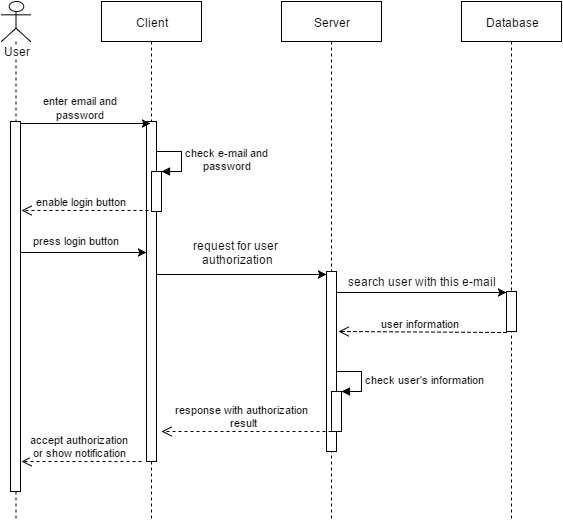

The diagram above was exported from draw.io. Its source (the exported page's mxGraphModel, read from the mxfile embedded in the PNG):
<mxGraphModel dx="1046" dy="505" grid="1" gridSize="10" guides="1" tooltips="1" connect="1" arrows="1" fold="1" page="1" pageScale="1" pageWidth="826" pageHeight="1169" background="#ffffff" math="0" shadow="0">
  <root>
    <mxCell id="0" />
    <mxCell id="1" parent="0" />
    <mxCell id="2" value="User" style="shape=umlLifeline;participant=umlActor;perimeter=lifelinePerimeter;whiteSpace=wrap;html=1;container=1;collapsible=0;recursiveResize=0;verticalAlign=top;spacingTop=36;labelBackgroundColor=#ffffff;outlineConnect=0;" parent="1" vertex="1">
      <mxGeometry x="110" y="40" width="29" height="520" as="geometry" />
    </mxCell>
    <mxCell id="7" value="" style="html=1;points=[];perimeter=orthogonalPerimeter;" parent="2" vertex="1">
      <mxGeometry x="9" y="120" width="10" height="370" as="geometry" />
    </mxCell>
    <mxCell id="4" value="Client" style="shape=umlLifeline;perimeter=lifelinePerimeter;whiteSpace=wrap;html=1;container=1;collapsible=0;recursiveResize=0;outlineConnect=0;" parent="1" vertex="1">
      <mxGeometry x="210" y="40" width="100" height="520" as="geometry" />
    </mxCell>
    <mxCell id="8" value="" style="html=1;points=[];perimeter=orthogonalPerimeter;" parent="4" vertex="1">
      <mxGeometry x="45" y="120" width="10" height="340" as="geometry" />
    </mxCell>
    <mxCell id="12" value="" style="html=1;points=[];perimeter=orthogonalPerimeter;" parent="4" vertex="1">
      <mxGeometry x="50" y="170" width="10" height="40" as="geometry" />
    </mxCell>
    <mxCell id="13" value="check e-mail and&lt;div style=&quot;text-align: center&quot;&gt;password&lt;/div&gt;" style="edgeStyle=orthogonalEdgeStyle;html=1;align=left;spacingLeft=2;endArrow=block;rounded=0;entryX=1;entryY=0;" parent="4" target="12" edge="1">
      <mxGeometry relative="1" as="geometry">
        <mxPoint x="55" y="150" as="sourcePoint" />
        <Array as="points">
          <mxPoint x="80" y="150" />
        </Array>
      </mxGeometry>
    </mxCell>
    <mxCell id="5" value="Server" style="html=1;points=[];perimeter=orthogonalPerimeter;shape=umlLifeline;participant=label;fontFamily=Helvetica;fontSize=12;fontColor=#000000;align=center;strokeColor=#000000;fillColor=#ffffff;" parent="1" vertex="1">
      <mxGeometry x="390" y="40" width="100" height="520" as="geometry" />
    </mxCell>
    <mxCell id="6" value="Database" style="shape=umlLifeline;perimeter=lifelinePerimeter;whiteSpace=wrap;html=1;container=1;collapsible=0;recursiveResize=0;outlineConnect=0;" parent="1" vertex="1">
      <mxGeometry x="570" y="40" width="100" height="520" as="geometry" />
    </mxCell>
    <mxCell id="23" value="" style="html=1;points=[];perimeter=orthogonalPerimeter;" parent="6" vertex="1">
      <mxGeometry x="45" y="290" width="10" height="40" as="geometry" />
    </mxCell>
    <mxCell id="9" value="" style="edgeStyle=none;rounded=0;html=1;jettySize=auto;orthogonalLoop=1;exitX=0.98;exitY=0.005;exitPerimeter=0;entryX=0.38;entryY=0.006;entryPerimeter=0;" parent="1" source="7" target="8" edge="1">
      <mxGeometry relative="1" as="geometry" />
    </mxCell>
    <mxCell id="11" value="&lt;div style=&quot;text-align: center&quot;&gt;&lt;span&gt;&lt;font style=&quot;font-size: 11px&quot;&gt;enter email and&lt;/font&gt;&lt;/span&gt;&lt;/div&gt;&lt;div style=&quot;text-align: center&quot;&gt;&lt;font style=&quot;font-size: 11px&quot;&gt;password&lt;/font&gt;&lt;/div&gt;" style="text;html=1;resizable=0;points=[];autosize=1;align=left;verticalAlign=top;spacingTop=-4;" parent="1" vertex="1">
      <mxGeometry x="150" y="130" width="90" height="30" as="geometry" />
    </mxCell>
    <mxCell id="14" value="enable login button" style="html=1;verticalAlign=bottom;endArrow=open;dashed=1;endSize=8;exitX=-0.32;exitY=0.97;exitPerimeter=0;" parent="1" source="12" edge="1">
      <mxGeometry relative="1" as="geometry">
        <mxPoint x="230" y="250" as="sourcePoint" />
        <mxPoint x="130" y="249" as="targetPoint" />
      </mxGeometry>
    </mxCell>
    <mxCell id="16" value="" style="edgeStyle=none;rounded=0;html=1;jettySize=auto;orthogonalLoop=1;entryX=-0.02;entryY=0.385;entryPerimeter=0;" parent="1" source="7" target="8" edge="1">
      <mxGeometry relative="1" as="geometry">
        <mxPoint x="209" y="275" as="targetPoint" />
      </mxGeometry>
    </mxCell>
    <mxCell id="18" value="&lt;div style=&quot;text-align: center&quot;&gt;&lt;span style=&quot;font-size: 11px&quot;&gt;press login button&lt;/span&gt;&lt;/div&gt;" style="text;html=1;resizable=0;points=[];autosize=1;align=left;verticalAlign=top;spacingTop=-4;" parent="1" vertex="1">
      <mxGeometry x="140" y="270" width="110" height="20" as="geometry" />
    </mxCell>
    <mxCell id="24" value="" style="edgeStyle=none;rounded=0;html=1;jettySize=auto;orthogonalLoop=1;entryX=-0.02;entryY=0.031;entryPerimeter=0;" parent="1" source="19" target="23" edge="1">
      <mxGeometry relative="1" as="geometry">
        <mxPoint x="610" y="330" as="targetPoint" />
      </mxGeometry>
    </mxCell>
    <mxCell id="19" value="" style="html=1;points=[];perimeter=orthogonalPerimeter;" parent="1" vertex="1">
      <mxGeometry x="435" y="310" width="10" height="180" as="geometry" />
    </mxCell>
    <mxCell id="20" value="" style="edgeStyle=none;rounded=0;html=1;jettySize=auto;orthogonalLoop=1;entryX=-0.02;entryY=0.016;entryPerimeter=0;" parent="1" source="8" target="19" edge="1">
      <mxGeometry relative="1" as="geometry" />
    </mxCell>
    <mxCell id="22" value="&lt;div style=&quot;text-align: center&quot;&gt;request for user&amp;nbsp;&lt;/div&gt;&lt;div style=&quot;text-align: center&quot;&gt;a&lt;span&gt;uthorization&lt;/span&gt;&lt;/div&gt;" style="text;html=1;resizable=0;points=[];autosize=1;align=left;verticalAlign=top;spacingTop=-4;" parent="1" vertex="1">
      <mxGeometry x="300" y="275" width="100" height="30" as="geometry" />
    </mxCell>
    <mxCell id="25" value="search user with this e-mail" style="text;html=1;resizable=0;points=[];autosize=1;align=left;verticalAlign=top;spacingTop=-4;" parent="1" vertex="1">
      <mxGeometry x="455" y="311" width="160" height="20" as="geometry" />
    </mxCell>
    <mxCell id="28" value="user information" style="html=1;verticalAlign=bottom;endArrow=open;dashed=1;endSize=8;exitX=-0.02;exitY=1.02;exitPerimeter=0;" parent="1" source="23" edge="1">
      <mxGeometry relative="1" as="geometry">
        <mxPoint x="590" y="370" as="sourcePoint" />
        <mxPoint x="447" y="370" as="targetPoint" />
      </mxGeometry>
    </mxCell>
    <mxCell id="33" value="" style="html=1;points=[];perimeter=orthogonalPerimeter;" parent="1" vertex="1">
      <mxGeometry x="440" y="430" width="10" height="40" as="geometry" />
    </mxCell>
    <mxCell id="34" value="check user's information" style="edgeStyle=orthogonalEdgeStyle;html=1;align=left;spacingLeft=2;endArrow=block;rounded=0;entryX=1;entryY=0;" parent="1" target="33" edge="1">
      <mxGeometry relative="1" as="geometry">
        <mxPoint x="445" y="410" as="sourcePoint" />
        <Array as="points">
          <mxPoint x="470" y="410" />
        </Array>
      </mxGeometry>
    </mxCell>
    <mxCell id="35" value="response with authorization&amp;nbsp;&lt;div&gt;result&lt;/div&gt;" style="html=1;verticalAlign=bottom;endArrow=open;dashed=1;endSize=8;entryX=1.5;entryY=0.912;entryPerimeter=0;" parent="1" target="8" edge="1">
      <mxGeometry relative="1" as="geometry">
        <mxPoint x="440" y="470" as="sourcePoint" />
        <mxPoint x="360" y="470" as="targetPoint" />
      </mxGeometry>
    </mxCell>
    <mxCell id="36" value="accept authorization&lt;div&gt;or show notification&lt;/div&gt;" style="html=1;verticalAlign=bottom;endArrow=open;dashed=1;endSize=8;entryX=1.1;entryY=0.919;entryPerimeter=0;" parent="1" target="7" edge="1">
      <mxGeometry relative="1" as="geometry">
        <mxPoint x="250" y="500" as="sourcePoint" />
        <mxPoint x="170" y="500" as="targetPoint" />
      </mxGeometry>
    </mxCell>
  </root>
</mxGraphModel>